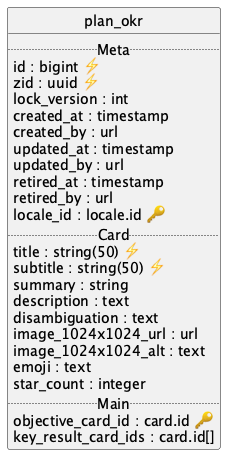

The diagram above was rendered by PlantUML. Its source (embedded in the PNG):
@startuml uml
skinparam monochrome true
skinparam linetype ortho
hide circle

entity plan_okr {
  .. Meta ..
  id : bigint ⚡
  zid : uuid ⚡
  lock_version : int
  created_at : timestamp
  created_by : url
  updated_at : timestamp
  updated_by : url
  retired_at : timestamp
  retired_by : url
  locale_id : locale.id 🔑
  .. Card ..
  title : string(50) ⚡
  subtitle : string(50) ⚡
  summary : string
  description : text
  disambiguation : text
  image_1024x1024_url : url
  image_1024x1024_alt : text
  emoji : text
  star_count : integer
  .. Main ..
  objective_card_id : card.id 🔑
  key_result_card_ids : card.id[]
}

@enduml